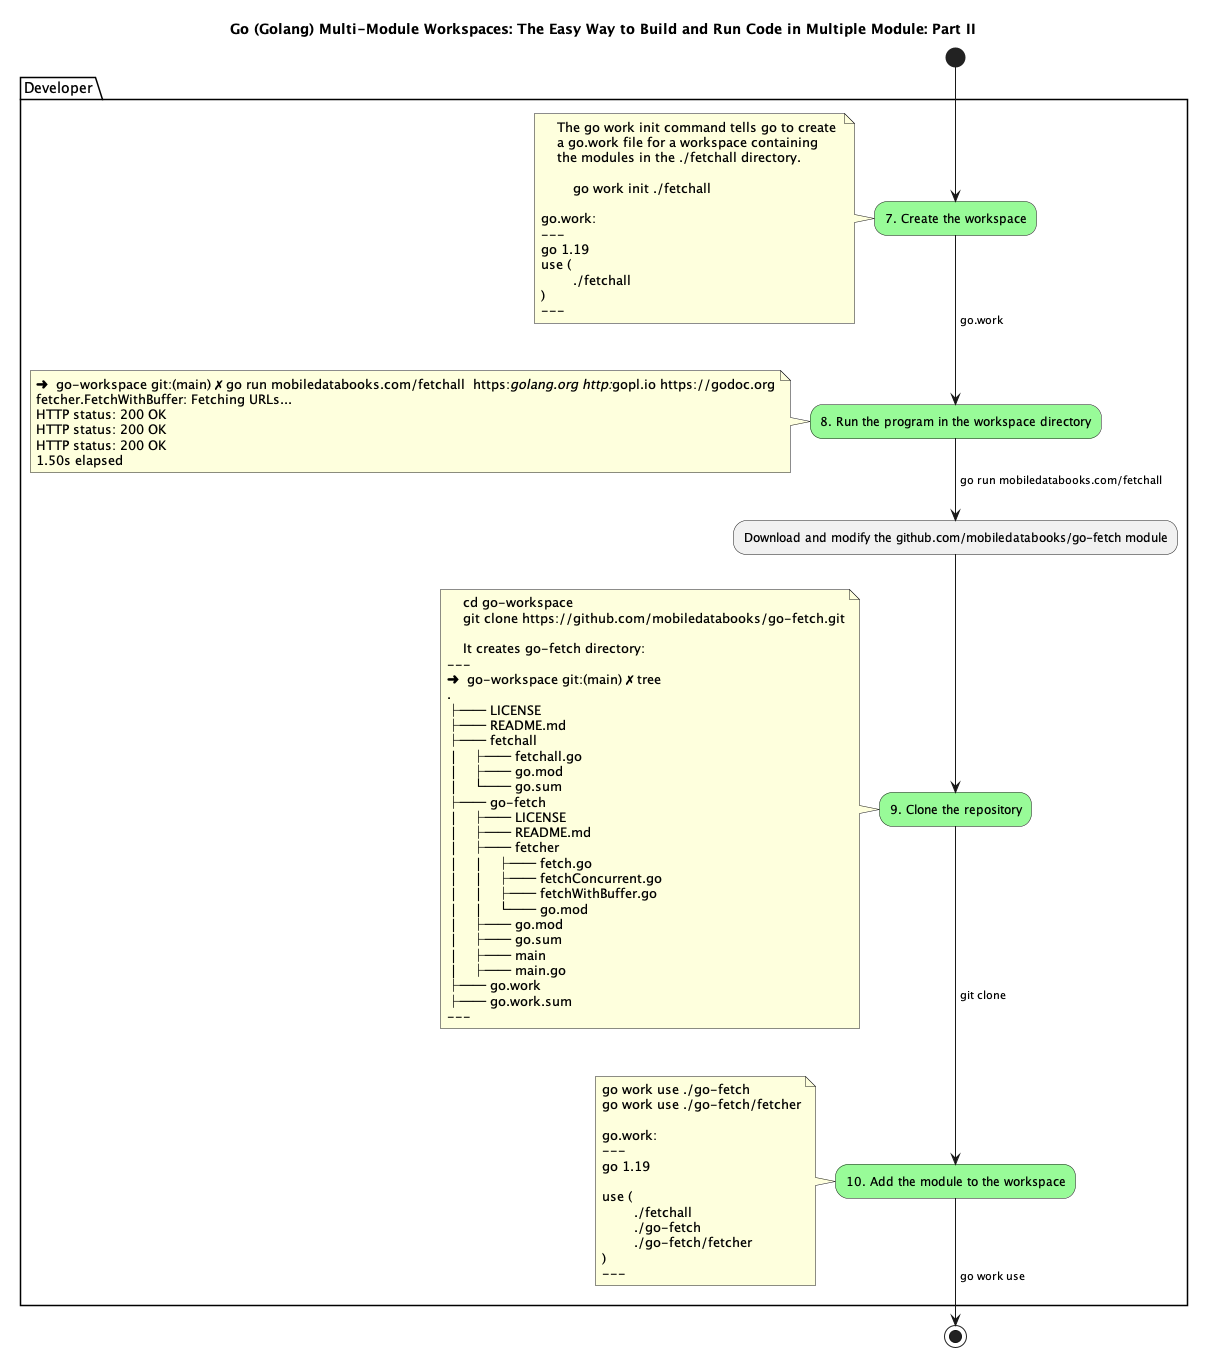

The diagram above was rendered by PlantUML. Its source (embedded in the PNG):
@startuml
start

title Go (Golang) Multi-Module Workspaces: The Easy Way to Build and Run Code in Multiple Module: Part II

package "Developer" {
    #palegreen:7. Create the workspace;
   -> go.work;
    note left 
    The go work init command tells go to create 
    a go.work file for a workspace containing 
    the modules in the ./fetchall directory.

        go work init ./fetchall

go.work:
---
go 1.19
use (
	./fetchall
)
---
    end note
    #palegreen:8. Run the program in the workspace directory;
    -> go run mobiledatabooks.com/fetchall;
    note left
➜  go-workspace git:(main) ✗ go run mobiledatabooks.com/fetchall  https://golang.org http://gopl.io https://godoc.org
fetcher.FetchWithBuffer: Fetching URLs...
HTTP status: 200 OK
HTTP status: 200 OK
HTTP status: 200 OK
1.50s elapsed
    end note
    :Download and modify the github.com/mobiledatabooks/go-fetch module;
    
    #palegreen:9. Clone the repository;
    -> git clone;
    note left 
    cd go-workspace
    git clone https://github.com/mobiledatabooks/go-fetch.git

    It creates go-fetch directory:
---
➜  go-workspace git:(main) ✗ tree
.
├── LICENSE
├── README.md
├── fetchall
│   ├── fetchall.go
│   ├── go.mod
│   └── go.sum
├── go-fetch
│   ├── LICENSE
│   ├── README.md
│   ├── fetcher
│   │   ├── fetch.go
│   │   ├── fetchConcurrent.go
│   │   ├── fetchWithBuffer.go
│   │   └── go.mod
│   ├── go.mod
│   ├── go.sum
│   ├── main
│   ├── main.go
├── go.work
├── go.work.sum
---
    end note
    #palegreen:10. Add the module to the workspace;
    -> go work use;
    note left 
go work use ./go-fetch
go work use ./go-fetch/fetcher

go.work:
---
go 1.19

use (
	./fetchall
	./go-fetch
	./go-fetch/fetcher
)
---
    end note

}
stop
@enduml